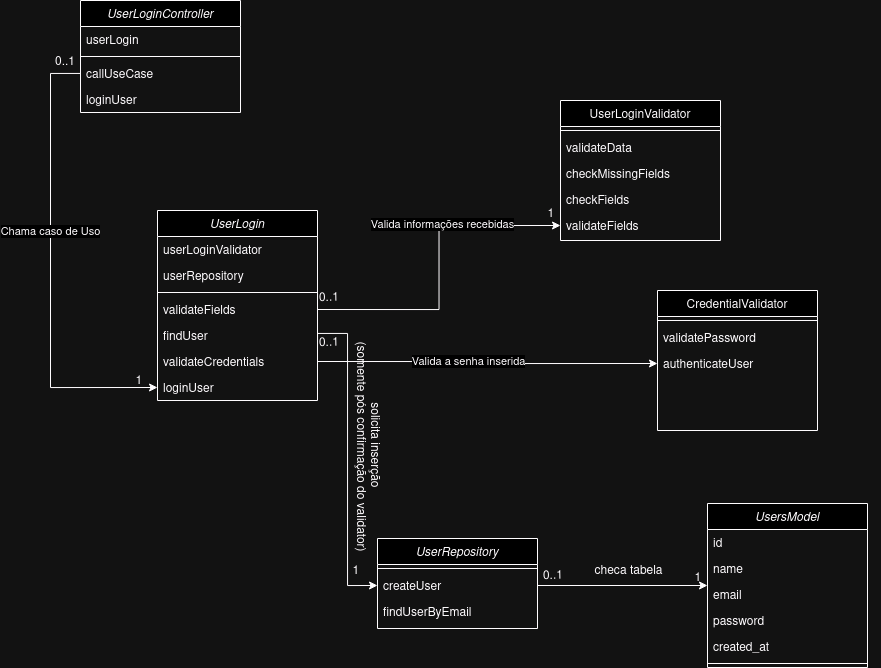

The diagram above was exported from draw.io. Its source (the exported page's mxGraphModel, read from the mxfile embedded in the PNG):
<mxGraphModel dx="1678" dy="508" grid="1" gridSize="10" guides="1" tooltips="1" connect="1" arrows="1" fold="1" page="1" pageScale="1" pageWidth="827" pageHeight="1169" math="0" shadow="0">
  <root>
    <mxCell id="WIyWlLk6GJQsqaUBKTNV-0" />
    <mxCell id="WIyWlLk6GJQsqaUBKTNV-1" parent="WIyWlLk6GJQsqaUBKTNV-0" />
    <mxCell id="zkfFHV4jXpPFQw0GAbJ--0" value="UserLogin" style="swimlane;fontStyle=2;align=center;verticalAlign=top;childLayout=stackLayout;horizontal=1;startSize=26;horizontalStack=0;resizeParent=1;resizeLast=0;collapsible=1;marginBottom=0;rounded=0;shadow=0;strokeWidth=1;" parent="WIyWlLk6GJQsqaUBKTNV-1" vertex="1">
      <mxGeometry x="117" y="220" width="160" height="190" as="geometry">
        <mxRectangle x="230" y="140" width="160" height="26" as="alternateBounds" />
      </mxGeometry>
    </mxCell>
    <mxCell id="zkfFHV4jXpPFQw0GAbJ--1" value="userLoginValidator" style="text;align=left;verticalAlign=top;spacingLeft=4;spacingRight=4;overflow=hidden;rotatable=0;points=[[0,0.5],[1,0.5]];portConstraint=eastwest;" parent="zkfFHV4jXpPFQw0GAbJ--0" vertex="1">
      <mxGeometry y="26" width="160" height="26" as="geometry" />
    </mxCell>
    <mxCell id="zkfFHV4jXpPFQw0GAbJ--2" value="userRepository" style="text;align=left;verticalAlign=top;spacingLeft=4;spacingRight=4;overflow=hidden;rotatable=0;points=[[0,0.5],[1,0.5]];portConstraint=eastwest;rounded=0;shadow=0;html=0;" parent="zkfFHV4jXpPFQw0GAbJ--0" vertex="1">
      <mxGeometry y="52" width="160" height="26" as="geometry" />
    </mxCell>
    <mxCell id="zkfFHV4jXpPFQw0GAbJ--4" value="" style="line;html=1;strokeWidth=1;align=left;verticalAlign=middle;spacingTop=-1;spacingLeft=3;spacingRight=3;rotatable=0;labelPosition=right;points=[];portConstraint=eastwest;" parent="zkfFHV4jXpPFQw0GAbJ--0" vertex="1">
      <mxGeometry y="78" width="160" height="8" as="geometry" />
    </mxCell>
    <mxCell id="zkfFHV4jXpPFQw0GAbJ--5" value="validateFields" style="text;align=left;verticalAlign=top;spacingLeft=4;spacingRight=4;overflow=hidden;rotatable=0;points=[[0,0.5],[1,0.5]];portConstraint=eastwest;" parent="zkfFHV4jXpPFQw0GAbJ--0" vertex="1">
      <mxGeometry y="86" width="160" height="26" as="geometry" />
    </mxCell>
    <mxCell id="etSUsGeWeNt8qc5strMi-0" value="findUser" style="text;align=left;verticalAlign=top;spacingLeft=4;spacingRight=4;overflow=hidden;rotatable=0;points=[[0,0.5],[1,0.5]];portConstraint=eastwest;" parent="zkfFHV4jXpPFQw0GAbJ--0" vertex="1">
      <mxGeometry y="112" width="160" height="26" as="geometry" />
    </mxCell>
    <mxCell id="etSUsGeWeNt8qc5strMi-1" value="validateCredentials" style="text;align=left;verticalAlign=top;spacingLeft=4;spacingRight=4;overflow=hidden;rotatable=0;points=[[0,0.5],[1,0.5]];portConstraint=eastwest;" parent="zkfFHV4jXpPFQw0GAbJ--0" vertex="1">
      <mxGeometry y="138" width="160" height="26" as="geometry" />
    </mxCell>
    <mxCell id="m1fGjUQaa03041CLsWu8-14" value="loginUser" style="text;align=left;verticalAlign=top;spacingLeft=4;spacingRight=4;overflow=hidden;rotatable=0;points=[[0,0.5],[1,0.5]];portConstraint=eastwest;" vertex="1" parent="zkfFHV4jXpPFQw0GAbJ--0">
      <mxGeometry y="164" width="160" height="26" as="geometry" />
    </mxCell>
    <mxCell id="zkfFHV4jXpPFQw0GAbJ--17" value="UserLoginValidator" style="swimlane;fontStyle=0;align=center;verticalAlign=top;childLayout=stackLayout;horizontal=1;startSize=26;horizontalStack=0;resizeParent=1;resizeLast=0;collapsible=1;marginBottom=0;rounded=0;shadow=0;strokeWidth=1;" parent="WIyWlLk6GJQsqaUBKTNV-1" vertex="1">
      <mxGeometry x="520" y="110" width="160" height="140" as="geometry">
        <mxRectangle x="550" y="140" width="160" height="26" as="alternateBounds" />
      </mxGeometry>
    </mxCell>
    <mxCell id="zkfFHV4jXpPFQw0GAbJ--23" value="" style="line;html=1;strokeWidth=1;align=left;verticalAlign=middle;spacingTop=-1;spacingLeft=3;spacingRight=3;rotatable=0;labelPosition=right;points=[];portConstraint=eastwest;" parent="zkfFHV4jXpPFQw0GAbJ--17" vertex="1">
      <mxGeometry y="26" width="160" height="8" as="geometry" />
    </mxCell>
    <mxCell id="zkfFHV4jXpPFQw0GAbJ--24" value="validateData" style="text;align=left;verticalAlign=top;spacingLeft=4;spacingRight=4;overflow=hidden;rotatable=0;points=[[0,0.5],[1,0.5]];portConstraint=eastwest;" parent="zkfFHV4jXpPFQw0GAbJ--17" vertex="1">
      <mxGeometry y="34" width="160" height="26" as="geometry" />
    </mxCell>
    <mxCell id="zkfFHV4jXpPFQw0GAbJ--25" value="checkMissingFields" style="text;align=left;verticalAlign=top;spacingLeft=4;spacingRight=4;overflow=hidden;rotatable=0;points=[[0,0.5],[1,0.5]];portConstraint=eastwest;" parent="zkfFHV4jXpPFQw0GAbJ--17" vertex="1">
      <mxGeometry y="60" width="160" height="26" as="geometry" />
    </mxCell>
    <mxCell id="etSUsGeWeNt8qc5strMi-2" value="checkFields" style="text;align=left;verticalAlign=top;spacingLeft=4;spacingRight=4;overflow=hidden;rotatable=0;points=[[0,0.5],[1,0.5]];portConstraint=eastwest;" parent="zkfFHV4jXpPFQw0GAbJ--17" vertex="1">
      <mxGeometry y="86" width="160" height="26" as="geometry" />
    </mxCell>
    <mxCell id="etSUsGeWeNt8qc5strMi-3" value="validateFields" style="text;align=left;verticalAlign=top;spacingLeft=4;spacingRight=4;overflow=hidden;rotatable=0;points=[[0,0.5],[1,0.5]];portConstraint=eastwest;" parent="zkfFHV4jXpPFQw0GAbJ--17" vertex="1">
      <mxGeometry y="112" width="160" height="26" as="geometry" />
    </mxCell>
    <mxCell id="etSUsGeWeNt8qc5strMi-5" value="UserRepository" style="swimlane;fontStyle=2;align=center;verticalAlign=top;childLayout=stackLayout;horizontal=1;startSize=26;horizontalStack=0;resizeParent=1;resizeLast=0;collapsible=1;marginBottom=0;rounded=0;shadow=0;strokeWidth=1;" parent="WIyWlLk6GJQsqaUBKTNV-1" vertex="1">
      <mxGeometry x="337" y="548" width="160" height="90" as="geometry">
        <mxRectangle x="230" y="140" width="160" height="26" as="alternateBounds" />
      </mxGeometry>
    </mxCell>
    <mxCell id="etSUsGeWeNt8qc5strMi-8" value="" style="line;html=1;strokeWidth=1;align=left;verticalAlign=middle;spacingTop=-1;spacingLeft=3;spacingRight=3;rotatable=0;labelPosition=right;points=[];portConstraint=eastwest;" parent="etSUsGeWeNt8qc5strMi-5" vertex="1">
      <mxGeometry y="26" width="160" height="8" as="geometry" />
    </mxCell>
    <mxCell id="etSUsGeWeNt8qc5strMi-9" value="createUser" style="text;align=left;verticalAlign=top;spacingLeft=4;spacingRight=4;overflow=hidden;rotatable=0;points=[[0,0.5],[1,0.5]];portConstraint=eastwest;" parent="etSUsGeWeNt8qc5strMi-5" vertex="1">
      <mxGeometry y="34" width="160" height="26" as="geometry" />
    </mxCell>
    <mxCell id="etSUsGeWeNt8qc5strMi-10" value="findUserByEmail" style="text;align=left;verticalAlign=top;spacingLeft=4;spacingRight=4;overflow=hidden;rotatable=0;points=[[0,0.5],[1,0.5]];portConstraint=eastwest;" parent="etSUsGeWeNt8qc5strMi-5" vertex="1">
      <mxGeometry y="60" width="160" height="26" as="geometry" />
    </mxCell>
    <mxCell id="etSUsGeWeNt8qc5strMi-13" value="0..1" style="resizable=0;align=left;verticalAlign=bottom;labelBackgroundColor=none;fontSize=12;rotation=-1;" parent="WIyWlLk6GJQsqaUBKTNV-1" connectable="0" vertex="1">
      <mxGeometry x="277" y="360" as="geometry" />
    </mxCell>
    <mxCell id="etSUsGeWeNt8qc5strMi-14" value="1" style="resizable=0;align=right;verticalAlign=bottom;labelBackgroundColor=none;fontSize=12;rotation=0;" parent="WIyWlLk6GJQsqaUBKTNV-1" connectable="0" vertex="1">
      <mxGeometry x="447" y="429" as="geometry">
        <mxPoint x="-127" y="159" as="offset" />
      </mxGeometry>
    </mxCell>
    <mxCell id="etSUsGeWeNt8qc5strMi-15" value="&lt;div&gt;solicita inserção&amp;nbsp;&lt;/div&gt;&lt;div&gt;(somente pós confirmação do validator)&lt;/div&gt;" style="text;html=1;resizable=0;points=[];;align=center;verticalAlign=middle;labelBackgroundColor=none;rounded=0;shadow=0;strokeWidth=1;fontSize=12;rotation=90;" parent="WIyWlLk6GJQsqaUBKTNV-1" vertex="1" connectable="0">
      <mxGeometry x="327" y="450" as="geometry">
        <mxPoint x="6" y="-2" as="offset" />
      </mxGeometry>
    </mxCell>
    <mxCell id="etSUsGeWeNt8qc5strMi-16" style="edgeStyle=orthogonalEdgeStyle;rounded=0;orthogonalLoop=1;jettySize=auto;html=1;exitX=1;exitY=0.75;exitDx=0;exitDy=0;entryX=0;entryY=0.5;entryDx=0;entryDy=0;" parent="WIyWlLk6GJQsqaUBKTNV-1" source="zkfFHV4jXpPFQw0GAbJ--0" target="etSUsGeWeNt8qc5strMi-9" edge="1">
      <mxGeometry relative="1" as="geometry">
        <mxPoint x="287" y="510" as="targetPoint" />
        <Array as="points">
          <mxPoint x="307" y="343" />
          <mxPoint x="307" y="595" />
        </Array>
      </mxGeometry>
    </mxCell>
    <mxCell id="etSUsGeWeNt8qc5strMi-30" value="UsersModel" style="swimlane;fontStyle=2;align=center;verticalAlign=top;childLayout=stackLayout;horizontal=1;startSize=26;horizontalStack=0;resizeParent=1;resizeLast=0;collapsible=1;marginBottom=0;rounded=0;shadow=0;strokeWidth=1;" parent="WIyWlLk6GJQsqaUBKTNV-1" vertex="1">
      <mxGeometry x="667" y="513" width="160" height="164" as="geometry">
        <mxRectangle x="230" y="140" width="160" height="26" as="alternateBounds" />
      </mxGeometry>
    </mxCell>
    <mxCell id="etSUsGeWeNt8qc5strMi-31" value="id" style="text;align=left;verticalAlign=top;spacingLeft=4;spacingRight=4;overflow=hidden;rotatable=0;points=[[0,0.5],[1,0.5]];portConstraint=eastwest;" parent="etSUsGeWeNt8qc5strMi-30" vertex="1">
      <mxGeometry y="26" width="160" height="26" as="geometry" />
    </mxCell>
    <mxCell id="etSUsGeWeNt8qc5strMi-32" value="name" style="text;align=left;verticalAlign=top;spacingLeft=4;spacingRight=4;overflow=hidden;rotatable=0;points=[[0,0.5],[1,0.5]];portConstraint=eastwest;rounded=0;shadow=0;html=0;" parent="etSUsGeWeNt8qc5strMi-30" vertex="1">
      <mxGeometry y="52" width="160" height="26" as="geometry" />
    </mxCell>
    <mxCell id="etSUsGeWeNt8qc5strMi-37" value="email" style="text;align=left;verticalAlign=top;spacingLeft=4;spacingRight=4;overflow=hidden;rotatable=0;points=[[0,0.5],[1,0.5]];portConstraint=eastwest;rounded=0;shadow=0;html=0;" parent="etSUsGeWeNt8qc5strMi-30" vertex="1">
      <mxGeometry y="78" width="160" height="26" as="geometry" />
    </mxCell>
    <mxCell id="etSUsGeWeNt8qc5strMi-38" value="password" style="text;align=left;verticalAlign=top;spacingLeft=4;spacingRight=4;overflow=hidden;rotatable=0;points=[[0,0.5],[1,0.5]];portConstraint=eastwest;rounded=0;shadow=0;html=0;" parent="etSUsGeWeNt8qc5strMi-30" vertex="1">
      <mxGeometry y="104" width="160" height="26" as="geometry" />
    </mxCell>
    <mxCell id="etSUsGeWeNt8qc5strMi-39" value="created_at" style="text;align=left;verticalAlign=top;spacingLeft=4;spacingRight=4;overflow=hidden;rotatable=0;points=[[0,0.5],[1,0.5]];portConstraint=eastwest;rounded=0;shadow=0;html=0;" parent="etSUsGeWeNt8qc5strMi-30" vertex="1">
      <mxGeometry y="130" width="160" height="26" as="geometry" />
    </mxCell>
    <mxCell id="etSUsGeWeNt8qc5strMi-33" value="" style="line;html=1;strokeWidth=1;align=left;verticalAlign=middle;spacingTop=-1;spacingLeft=3;spacingRight=3;rotatable=0;labelPosition=right;points=[];portConstraint=eastwest;" parent="etSUsGeWeNt8qc5strMi-30" vertex="1">
      <mxGeometry y="156" width="160" height="8" as="geometry" />
    </mxCell>
    <mxCell id="etSUsGeWeNt8qc5strMi-40" style="edgeStyle=orthogonalEdgeStyle;rounded=0;orthogonalLoop=1;jettySize=auto;html=1;" parent="WIyWlLk6GJQsqaUBKTNV-1" source="etSUsGeWeNt8qc5strMi-9" target="etSUsGeWeNt8qc5strMi-30" edge="1">
      <mxGeometry relative="1" as="geometry" />
    </mxCell>
    <mxCell id="etSUsGeWeNt8qc5strMi-41" value="0..1" style="resizable=0;align=left;verticalAlign=bottom;labelBackgroundColor=none;fontSize=12;rotation=-1;" parent="WIyWlLk6GJQsqaUBKTNV-1" connectable="0" vertex="1">
      <mxGeometry x="501" y="593" as="geometry" />
    </mxCell>
    <mxCell id="etSUsGeWeNt8qc5strMi-44" value="1" style="resizable=0;align=right;verticalAlign=bottom;labelBackgroundColor=none;fontSize=12;rotation=0;" parent="WIyWlLk6GJQsqaUBKTNV-1" connectable="0" vertex="1">
      <mxGeometry x="617" y="320" as="geometry">
        <mxPoint x="45" y="275" as="offset" />
      </mxGeometry>
    </mxCell>
    <mxCell id="etSUsGeWeNt8qc5strMi-45" value="checa tabela" style="text;html=1;resizable=0;points=[];;align=center;verticalAlign=middle;labelBackgroundColor=none;rounded=0;shadow=0;strokeWidth=1;fontSize=12;" parent="WIyWlLk6GJQsqaUBKTNV-1" vertex="1" connectable="0">
      <mxGeometry x="587.0047058823532" y="580" as="geometry" />
    </mxCell>
    <mxCell id="m1fGjUQaa03041CLsWu8-0" value="UserLoginController" style="swimlane;fontStyle=2;align=center;verticalAlign=top;childLayout=stackLayout;horizontal=1;startSize=26;horizontalStack=0;resizeParent=1;resizeLast=0;collapsible=1;marginBottom=0;rounded=0;shadow=0;strokeWidth=1;" vertex="1" parent="WIyWlLk6GJQsqaUBKTNV-1">
      <mxGeometry x="40" y="10" width="160" height="112" as="geometry">
        <mxRectangle x="230" y="140" width="160" height="26" as="alternateBounds" />
      </mxGeometry>
    </mxCell>
    <mxCell id="m1fGjUQaa03041CLsWu8-2" value="userLogin" style="text;align=left;verticalAlign=top;spacingLeft=4;spacingRight=4;overflow=hidden;rotatable=0;points=[[0,0.5],[1,0.5]];portConstraint=eastwest;rounded=0;shadow=0;html=0;" vertex="1" parent="m1fGjUQaa03041CLsWu8-0">
      <mxGeometry y="26" width="160" height="26" as="geometry" />
    </mxCell>
    <mxCell id="m1fGjUQaa03041CLsWu8-3" value="" style="line;html=1;strokeWidth=1;align=left;verticalAlign=middle;spacingTop=-1;spacingLeft=3;spacingRight=3;rotatable=0;labelPosition=right;points=[];portConstraint=eastwest;" vertex="1" parent="m1fGjUQaa03041CLsWu8-0">
      <mxGeometry y="52" width="160" height="8" as="geometry" />
    </mxCell>
    <mxCell id="m1fGjUQaa03041CLsWu8-4" value="callUseCase" style="text;align=left;verticalAlign=top;spacingLeft=4;spacingRight=4;overflow=hidden;rotatable=0;points=[[0,0.5],[1,0.5]];portConstraint=eastwest;" vertex="1" parent="m1fGjUQaa03041CLsWu8-0">
      <mxGeometry y="60" width="160" height="26" as="geometry" />
    </mxCell>
    <mxCell id="m1fGjUQaa03041CLsWu8-5" value="loginUser" style="text;align=left;verticalAlign=top;spacingLeft=4;spacingRight=4;overflow=hidden;rotatable=0;points=[[0,0.5],[1,0.5]];portConstraint=eastwest;" vertex="1" parent="m1fGjUQaa03041CLsWu8-0">
      <mxGeometry y="86" width="160" height="26" as="geometry" />
    </mxCell>
    <mxCell id="m1fGjUQaa03041CLsWu8-7" style="edgeStyle=orthogonalEdgeStyle;rounded=0;orthogonalLoop=1;jettySize=auto;html=1;entryX=0;entryY=0.5;entryDx=0;entryDy=0;" edge="1" parent="WIyWlLk6GJQsqaUBKTNV-1" source="m1fGjUQaa03041CLsWu8-4" target="m1fGjUQaa03041CLsWu8-14">
      <mxGeometry relative="1" as="geometry">
        <Array as="points">
          <mxPoint x="10" y="83" />
          <mxPoint x="10" y="397" />
        </Array>
      </mxGeometry>
    </mxCell>
    <mxCell id="m1fGjUQaa03041CLsWu8-13" value="Chama caso de Uso" style="edgeLabel;html=1;align=center;verticalAlign=middle;resizable=0;points=[];" vertex="1" connectable="0" parent="m1fGjUQaa03041CLsWu8-7">
      <mxGeometry x="-0.1682" y="-1" relative="1" as="geometry">
        <mxPoint as="offset" />
      </mxGeometry>
    </mxCell>
    <mxCell id="m1fGjUQaa03041CLsWu8-10" value="0..1" style="resizable=0;align=left;verticalAlign=bottom;labelBackgroundColor=none;fontSize=12;" connectable="0" vertex="1" parent="WIyWlLk6GJQsqaUBKTNV-1">
      <mxGeometry x="19.999999999999773" y="79.99999999999989" as="geometry">
        <mxPoint x="-7" y="-1" as="offset" />
      </mxGeometry>
    </mxCell>
    <mxCell id="m1fGjUQaa03041CLsWu8-12" value="1" style="resizable=0;align=right;verticalAlign=bottom;labelBackgroundColor=none;fontSize=12;" connectable="0" vertex="1" parent="WIyWlLk6GJQsqaUBKTNV-1">
      <mxGeometry x="430.0000000000002" y="389.99999999999966" as="geometry">
        <mxPoint x="-327" y="8" as="offset" />
      </mxGeometry>
    </mxCell>
    <mxCell id="m1fGjUQaa03041CLsWu8-15" value="CredentialValidator" style="swimlane;fontStyle=0;align=center;verticalAlign=top;childLayout=stackLayout;horizontal=1;startSize=26;horizontalStack=0;resizeParent=1;resizeLast=0;collapsible=1;marginBottom=0;rounded=0;shadow=0;strokeWidth=1;" vertex="1" parent="WIyWlLk6GJQsqaUBKTNV-1">
      <mxGeometry x="617" y="300" width="160" height="140" as="geometry">
        <mxRectangle x="550" y="140" width="160" height="26" as="alternateBounds" />
      </mxGeometry>
    </mxCell>
    <mxCell id="m1fGjUQaa03041CLsWu8-16" value="" style="line;html=1;strokeWidth=1;align=left;verticalAlign=middle;spacingTop=-1;spacingLeft=3;spacingRight=3;rotatable=0;labelPosition=right;points=[];portConstraint=eastwest;" vertex="1" parent="m1fGjUQaa03041CLsWu8-15">
      <mxGeometry y="26" width="160" height="8" as="geometry" />
    </mxCell>
    <mxCell id="m1fGjUQaa03041CLsWu8-17" value="validatePassword" style="text;align=left;verticalAlign=top;spacingLeft=4;spacingRight=4;overflow=hidden;rotatable=0;points=[[0,0.5],[1,0.5]];portConstraint=eastwest;" vertex="1" parent="m1fGjUQaa03041CLsWu8-15">
      <mxGeometry y="34" width="160" height="26" as="geometry" />
    </mxCell>
    <mxCell id="m1fGjUQaa03041CLsWu8-18" value="authenticateUser" style="text;align=left;verticalAlign=top;spacingLeft=4;spacingRight=4;overflow=hidden;rotatable=0;points=[[0,0.5],[1,0.5]];portConstraint=eastwest;" vertex="1" parent="m1fGjUQaa03041CLsWu8-15">
      <mxGeometry y="60" width="160" height="26" as="geometry" />
    </mxCell>
    <mxCell id="m1fGjUQaa03041CLsWu8-21" style="edgeStyle=orthogonalEdgeStyle;rounded=0;orthogonalLoop=1;jettySize=auto;html=1;exitX=1;exitY=0.5;exitDx=0;exitDy=0;entryX=0;entryY=0.5;entryDx=0;entryDy=0;" edge="1" parent="WIyWlLk6GJQsqaUBKTNV-1" source="etSUsGeWeNt8qc5strMi-1" target="m1fGjUQaa03041CLsWu8-18">
      <mxGeometry relative="1" as="geometry">
        <mxPoint x="510.8000000000002" y="433.50199999999995" as="targetPoint" />
        <Array as="points">
          <mxPoint x="450" y="371" />
          <mxPoint x="450" y="373" />
        </Array>
      </mxGeometry>
    </mxCell>
    <mxCell id="m1fGjUQaa03041CLsWu8-22" value="Valida a senha inserida" style="edgeLabel;html=1;align=center;verticalAlign=middle;resizable=0;points=[];" vertex="1" connectable="0" parent="m1fGjUQaa03041CLsWu8-21">
      <mxGeometry x="-0.1191" y="1" relative="1" as="geometry">
        <mxPoint as="offset" />
      </mxGeometry>
    </mxCell>
    <mxCell id="m1fGjUQaa03041CLsWu8-24" style="edgeStyle=orthogonalEdgeStyle;rounded=0;orthogonalLoop=1;jettySize=auto;html=1;exitX=1;exitY=0.5;exitDx=0;exitDy=0;entryX=0;entryY=0.5;entryDx=0;entryDy=0;" edge="1" parent="WIyWlLk6GJQsqaUBKTNV-1" source="zkfFHV4jXpPFQw0GAbJ--5" target="etSUsGeWeNt8qc5strMi-3">
      <mxGeometry relative="1" as="geometry" />
    </mxCell>
    <mxCell id="m1fGjUQaa03041CLsWu8-27" value="Valida informações recebidas" style="edgeLabel;html=1;align=center;verticalAlign=middle;resizable=0;points=[];" vertex="1" connectable="0" parent="m1fGjUQaa03041CLsWu8-24">
      <mxGeometry x="0.2719" y="2" relative="1" as="geometry">
        <mxPoint as="offset" />
      </mxGeometry>
    </mxCell>
    <mxCell id="m1fGjUQaa03041CLsWu8-25" value="0..1" style="resizable=0;align=left;verticalAlign=bottom;labelBackgroundColor=none;fontSize=12;rotation=-1;" connectable="0" vertex="1" parent="WIyWlLk6GJQsqaUBKTNV-1">
      <mxGeometry x="277" y="315" as="geometry" />
    </mxCell>
    <mxCell id="m1fGjUQaa03041CLsWu8-26" value="1" style="resizable=0;align=right;verticalAlign=bottom;labelBackgroundColor=none;fontSize=12;" connectable="0" vertex="1" parent="WIyWlLk6GJQsqaUBKTNV-1">
      <mxGeometry x="840.0000000000002" y="449.99999999999966" as="geometry">
        <mxPoint x="-325" y="-219" as="offset" />
      </mxGeometry>
    </mxCell>
  </root>
</mxGraphModel>